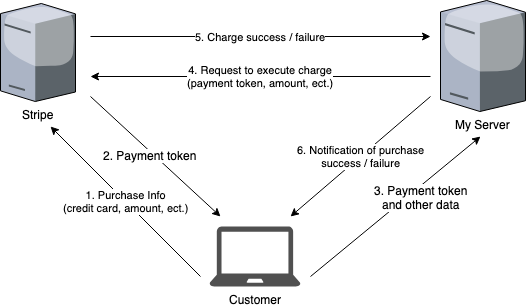

The diagram above was exported from draw.io. Its source (the exported page's mxGraphModel, read from the mxfile embedded in the PNG):
<mxGraphModel dx="1347" dy="1069" grid="1" gridSize="10" guides="1" tooltips="1" connect="1" arrows="1" fold="1" page="1" pageScale="1" pageWidth="1100" pageHeight="850" math="0" shadow="0">
  <root>
    <mxCell id="0" />
    <mxCell id="1" parent="0" />
    <mxCell id="ce3XUnrCU7PwfHw5-srb-1" value="Customer" style="shadow=0;dashed=0;html=1;strokeColor=none;fillColor=#505050;labelPosition=center;verticalLabelPosition=bottom;verticalAlign=top;outlineConnect=0;align=center;shape=mxgraph.office.devices.laptop;" vertex="1" parent="1">
      <mxGeometry x="496" y="493" width="91" height="60" as="geometry" />
    </mxCell>
    <mxCell id="ce3XUnrCU7PwfHw5-srb-2" value="Stripe" style="verticalLabelPosition=bottom;aspect=fixed;html=1;verticalAlign=top;strokeColor=none;align=center;outlineConnect=0;shape=mxgraph.citrix.tower_server;" vertex="1" parent="1">
      <mxGeometry x="287" y="270" width="75" height="98" as="geometry" />
    </mxCell>
    <mxCell id="ce3XUnrCU7PwfHw5-srb-3" value="My Server&lt;br&gt;" style="verticalLabelPosition=bottom;aspect=fixed;html=1;verticalAlign=top;strokeColor=none;align=center;outlineConnect=0;shape=mxgraph.citrix.tower_server;" vertex="1" parent="1">
      <mxGeometry x="727" y="267" width="85" height="111" as="geometry" />
    </mxCell>
    <mxCell id="ce3XUnrCU7PwfHw5-srb-4" value="1. Purchase Info&lt;br&gt;(credit card, amount, ect.)&lt;br&gt;" style="endArrow=classic;html=1;" edge="1" parent="1">
      <mxGeometry width="50" height="50" relative="1" as="geometry">
        <mxPoint x="487" y="543" as="sourcePoint" />
        <mxPoint x="337" y="393" as="targetPoint" />
      </mxGeometry>
    </mxCell>
    <mxCell id="ce3XUnrCU7PwfHw5-srb-5" value="" style="endArrow=classic;html=1;" edge="1" parent="1">
      <mxGeometry width="50" height="50" relative="1" as="geometry">
        <mxPoint x="377" y="363" as="sourcePoint" />
        <mxPoint x="507" y="483" as="targetPoint" />
      </mxGeometry>
    </mxCell>
    <mxCell id="ce3XUnrCU7PwfHw5-srb-6" value="2. Payment token" style="text;html=1;resizable=0;points=[];align=center;verticalAlign=middle;labelBackgroundColor=#ffffff;" vertex="1" connectable="0" parent="ce3XUnrCU7PwfHw5-srb-5">
      <mxGeometry x="-0.0482" y="-2" relative="1" as="geometry">
        <mxPoint x="-1" as="offset" />
      </mxGeometry>
    </mxCell>
    <mxCell id="ce3XUnrCU7PwfHw5-srb-7" value="" style="endArrow=classic;html=1;" edge="1" parent="1">
      <mxGeometry width="50" height="50" relative="1" as="geometry">
        <mxPoint x="597" y="543" as="sourcePoint" />
        <mxPoint x="767" y="403" as="targetPoint" />
      </mxGeometry>
    </mxCell>
    <mxCell id="ce3XUnrCU7PwfHw5-srb-8" value="3. Payment token&lt;br&gt;and other data&lt;br&gt;" style="text;html=1;resizable=0;points=[];align=center;verticalAlign=middle;labelBackgroundColor=#ffffff;" vertex="1" connectable="0" parent="ce3XUnrCU7PwfHw5-srb-7">
      <mxGeometry x="0.2441" y="1" relative="1" as="geometry">
        <mxPoint x="5" y="8" as="offset" />
      </mxGeometry>
    </mxCell>
    <mxCell id="ce3XUnrCU7PwfHw5-srb-9" value="4. Request to execute charge&lt;br&gt;(payment token, amount, ect.)&lt;br&gt;" style="endArrow=classic;html=1;" edge="1" parent="1">
      <mxGeometry width="50" height="50" relative="1" as="geometry">
        <mxPoint x="717" y="343" as="sourcePoint" />
        <mxPoint x="377" y="343" as="targetPoint" />
      </mxGeometry>
    </mxCell>
    <mxCell id="ce3XUnrCU7PwfHw5-srb-10" value="5. Charge success / failure" style="endArrow=classic;html=1;" edge="1" parent="1">
      <mxGeometry width="50" height="50" relative="1" as="geometry">
        <mxPoint x="377" y="303" as="sourcePoint" />
        <mxPoint x="717" y="303" as="targetPoint" />
      </mxGeometry>
    </mxCell>
    <mxCell id="ce3XUnrCU7PwfHw5-srb-11" value="6. Notification of purchase&lt;br&gt;success / failure&lt;br&gt;" style="endArrow=classic;html=1;" edge="1" parent="1">
      <mxGeometry width="50" height="50" relative="1" as="geometry">
        <mxPoint x="717" y="363" as="sourcePoint" />
        <mxPoint x="577" y="483" as="targetPoint" />
      </mxGeometry>
    </mxCell>
  </root>
</mxGraphModel>